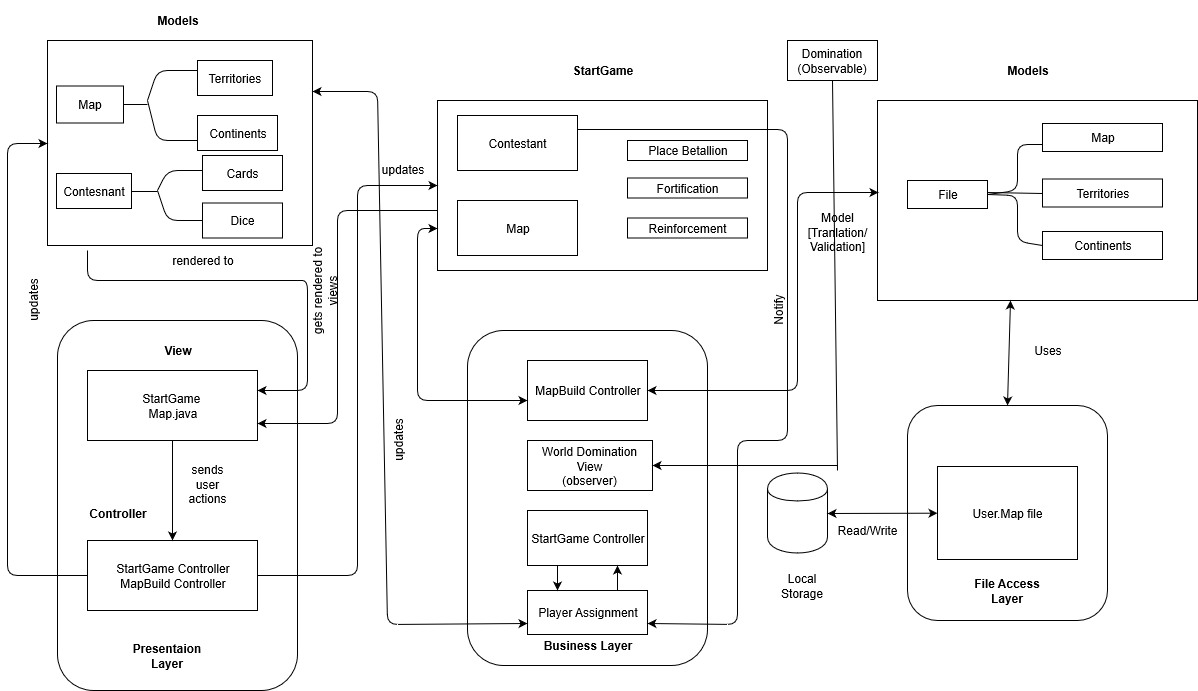

The diagram above was exported from draw.io. Its source (the exported page's mxGraphModel, read from the mxfile embedded in the PNG):
<mxGraphModel grid="1" shadow="0" math="0" pageHeight="1100" pageWidth="850" pageScale="1" page="1" fold="1" arrows="1" connect="1" tooltips="1" guides="1" gridSize="10" dy="1582" dx="1690">
  <root>
    <mxCell id="0" />
    <mxCell id="1" parent="0" />
    <mxCell id="Ccun1FcPaBFGY8zJOq1b-1" value="" parent="1" vertex="1" style="rounded=0;whiteSpace=wrap;html=1;">
      <mxGeometry as="geometry" height="205" width="265" y="-40" x="30" />
    </mxCell>
    <mxCell id="Ccun1FcPaBFGY8zJOq1b-2" value="Contesnant&lt;br&gt;" parent="1" vertex="1" style="rounded=0;whiteSpace=wrap;html=1;">
      <mxGeometry as="geometry" height="35" width="75" y="93" x="39" />
    </mxCell>
    <mxCell id="Ccun1FcPaBFGY8zJOq1b-3" value="" parent="1" vertex="1" style="rounded=0;whiteSpace=wrap;html=1;">
      <mxGeometry as="geometry" height="35" width="80" y="35" x="180" />
    </mxCell>
    <mxCell id="Ccun1FcPaBFGY8zJOq1b-5" value="Cards&lt;br&gt;" parent="1" vertex="1" style="rounded=0;whiteSpace=wrap;html=1;">
      <mxGeometry as="geometry" height="35" width="80" y="75" x="185" />
    </mxCell>
    <mxCell id="Ccun1FcPaBFGY8zJOq1b-6" value="" parent="1" vertex="1" style="rounded=1;whiteSpace=wrap;html=1;">
      <mxGeometry as="geometry" height="370" width="240" y="240" x="40" />
    </mxCell>
    <mxCell id="Ccun1FcPaBFGY8zJOq1b-7" value="StartGame&amp;nbsp;&lt;br&gt;Map.java&lt;br&gt;" parent="1" vertex="1" style="rounded=0;whiteSpace=wrap;html=1;">
      <mxGeometry as="geometry" height="70" width="170" y="290" x="70" />
    </mxCell>
    <mxCell id="Ccun1FcPaBFGY8zJOq1b-8" value="StartGame Controller&lt;br&gt;MapBuild Controller&lt;br&gt;" parent="1" vertex="1" style="rounded=0;whiteSpace=wrap;html=1;">
      <mxGeometry as="geometry" height="70" width="170" y="460" x="70" />
    </mxCell>
    <mxCell id="Ccun1FcPaBFGY8zJOq1b-9" value="" parent="1" vertex="1" style="rounded=0;whiteSpace=wrap;html=1;">
      <mxGeometry as="geometry" height="170" width="330" y="20" x="420" />
    </mxCell>
    <mxCell id="Ccun1FcPaBFGY8zJOq1b-10" value="Contestant" parent="1" vertex="1" style="rounded=0;whiteSpace=wrap;html=1;">
      <mxGeometry as="geometry" height="55" width="120" y="35" x="440" />
    </mxCell>
    <mxCell id="Ccun1FcPaBFGY8zJOq1b-11" value="Map" parent="1" vertex="1" style="rounded=0;whiteSpace=wrap;html=1;">
      <mxGeometry as="geometry" height="55" width="120" y="120" x="440" />
    </mxCell>
    <mxCell id="Ccun1FcPaBFGY8zJOq1b-12" value="Place Betallion" parent="1" vertex="1" style="rounded=0;whiteSpace=wrap;html=1;">
      <mxGeometry as="geometry" height="20" width="120" y="60" x="610" />
    </mxCell>
    <mxCell id="Ccun1FcPaBFGY8zJOq1b-13" value="" parent="1" vertex="1" style="rounded=1;whiteSpace=wrap;html=1;">
      <mxGeometry as="geometry" height="335" width="240" y="250" x="450" />
    </mxCell>
    <mxCell id="Ccun1FcPaBFGY8zJOq1b-14" value="MapBuild Controller" parent="1" vertex="1" style="rounded=0;whiteSpace=wrap;html=1;">
      <mxGeometry as="geometry" height="60" width="120" y="280" x="510" />
    </mxCell>
    <mxCell id="Ccun1FcPaBFGY8zJOq1b-15" value="StartGame Controller" parent="1" vertex="1" style="rounded=0;whiteSpace=wrap;html=1;">
      <mxGeometry as="geometry" height="55" width="120" y="430" x="510" />
    </mxCell>
    <mxCell id="Ccun1FcPaBFGY8zJOq1b-16" value="Player Assignment" parent="1" vertex="1" style="rounded=0;whiteSpace=wrap;html=1;">
      <mxGeometry as="geometry" height="44" width="120" y="510" x="510" />
    </mxCell>
    <mxCell id="Ccun1FcPaBFGY8zJOq1b-22" value="" parent="1" vertex="1" style="rounded=1;whiteSpace=wrap;html=1;">
      <mxGeometry as="geometry" height="215" width="200" y="325" x="890" />
    </mxCell>
    <mxCell id="Ccun1FcPaBFGY8zJOq1b-23" value="" parent="1" vertex="1" style="shape=cylinder;whiteSpace=wrap;html=1;boundedLbl=1;backgroundOutline=1;">
      <mxGeometry as="geometry" height="80" width="60" y="392.5" x="750" />
    </mxCell>
    <mxCell id="Ccun1FcPaBFGY8zJOq1b-24" value="User.Map file" parent="1" vertex="1" style="rounded=0;whiteSpace=wrap;html=1;">
      <mxGeometry as="geometry" height="93" width="140" y="386" x="920" />
    </mxCell>
    <mxCell id="Ccun1FcPaBFGY8zJOq1b-26" value="Continents&lt;br&gt;" parent="1" vertex="1" style="text;html=1;strokeColor=none;fillColor=none;align=center;verticalAlign=middle;whiteSpace=wrap;rounded=0;">
      <mxGeometry as="geometry" height="20" width="40" y="42.5" x="200" />
    </mxCell>
    <mxCell id="Ccun1FcPaBFGY8zJOq1b-28" value="&lt;b&gt;Models&lt;/b&gt;" parent="1" vertex="1" style="text;html=1;strokeColor=none;fillColor=none;align=center;verticalAlign=middle;whiteSpace=wrap;rounded=0;">
      <mxGeometry as="geometry" height="40" width="120" y="-80" x="100" />
    </mxCell>
    <mxCell id="Ccun1FcPaBFGY8zJOq1b-29" value="&lt;b&gt;View&lt;/b&gt;" parent="1" vertex="1" style="text;html=1;strokeColor=none;fillColor=none;align=center;verticalAlign=middle;whiteSpace=wrap;rounded=0;">
      <mxGeometry as="geometry" height="20" width="40" y="260" x="140" />
    </mxCell>
    <mxCell id="Ccun1FcPaBFGY8zJOq1b-30" value="&lt;b&gt;Controller&lt;/b&gt;" parent="1" vertex="1" style="text;html=1;strokeColor=none;fillColor=none;align=center;verticalAlign=middle;whiteSpace=wrap;rounded=0;">
      <mxGeometry as="geometry" height="25" width="40" y="420" x="80" />
    </mxCell>
    <mxCell id="Ccun1FcPaBFGY8zJOq1b-32" value="&lt;b&gt;StartGame&lt;/b&gt;" parent="1" vertex="1" style="text;html=1;strokeColor=none;fillColor=none;align=center;verticalAlign=middle;whiteSpace=wrap;rounded=0;">
      <mxGeometry as="geometry" height="50" width="110" y="-35" x="530" />
    </mxCell>
    <mxCell id="Ccun1FcPaBFGY8zJOq1b-33" value="&lt;b&gt;Business Layer&lt;/b&gt;" parent="1" vertex="1" style="text;html=1;strokeColor=none;fillColor=none;align=center;verticalAlign=middle;whiteSpace=wrap;rounded=0;">
      <mxGeometry as="geometry" height="40" width="100" y="545" x="520" />
    </mxCell>
    <mxCell id="Ccun1FcPaBFGY8zJOq1b-34" value="&lt;b&gt;Presentaion Layer&lt;/b&gt;" parent="1" vertex="1" style="text;html=1;strokeColor=none;fillColor=none;align=center;verticalAlign=middle;whiteSpace=wrap;rounded=0;">
      <mxGeometry as="geometry" height="30" width="60" y="560" x="120" />
    </mxCell>
    <mxCell id="Ccun1FcPaBFGY8zJOq1b-36" value="&lt;b&gt;File Access Layer&lt;/b&gt;" parent="1" vertex="1" style="text;html=1;strokeColor=none;fillColor=none;align=center;verticalAlign=middle;whiteSpace=wrap;rounded=0;">
      <mxGeometry as="geometry" height="40" width="100" y="490" x="940" />
    </mxCell>
    <mxCell id="Ccun1FcPaBFGY8zJOq1b-39" value="Reinforcement" parent="1" vertex="1" style="rounded=0;whiteSpace=wrap;html=1;">
      <mxGeometry as="geometry" height="20" width="120" y="137.5" x="610" />
    </mxCell>
    <mxCell id="Ccun1FcPaBFGY8zJOq1b-40" value="Fortification" parent="1" vertex="1" style="rounded=0;whiteSpace=wrap;html=1;">
      <mxGeometry as="geometry" height="20" width="120" y="97.5" x="610" />
    </mxCell>
    <mxCell id="Ccun1FcPaBFGY8zJOq1b-41" value="" parent="1" vertex="1" style="rounded=0;whiteSpace=wrap;html=1;">
      <mxGeometry as="geometry" height="200" width="320" y="20" x="860" />
    </mxCell>
    <mxCell id="Ccun1FcPaBFGY8zJOq1b-45" value="Map" parent="1" vertex="1" style="rounded=0;whiteSpace=wrap;html=1;">
      <mxGeometry as="geometry" height="28" width="120" y="43" x="1025" />
    </mxCell>
    <mxCell id="Ccun1FcPaBFGY8zJOq1b-46" value="Local Storage" parent="1" vertex="1" style="text;html=1;strokeColor=none;fillColor=none;align=center;verticalAlign=middle;whiteSpace=wrap;rounded=0;">
      <mxGeometry as="geometry" height="20" width="50" y="495" x="760" />
    </mxCell>
    <mxCell id="Ccun1FcPaBFGY8zJOq1b-48" value="" parent="1" style="endArrow=classic;html=1;exitX=0.5;exitY=1;exitDx=0;exitDy=0;entryX=0.5;entryY=0;entryDx=0;entryDy=0;" target="Ccun1FcPaBFGY8zJOq1b-8" source="Ccun1FcPaBFGY8zJOq1b-7" edge="1">
      <mxGeometry as="geometry" height="50" width="50" relative="1">
        <mxPoint as="sourcePoint" y="450" x="120" />
        <mxPoint as="targetPoint" y="400" x="170" />
      </mxGeometry>
    </mxCell>
    <mxCell id="Ccun1FcPaBFGY8zJOq1b-49" value="" parent="1" style="endArrow=classic;startArrow=classic;html=1;exitX=1;exitY=0.5;exitDx=0;exitDy=0;" target="Ccun1FcPaBFGY8zJOq1b-24" source="Ccun1FcPaBFGY8zJOq1b-23" edge="1">
      <mxGeometry as="geometry" height="50" width="50" relative="1">
        <mxPoint as="sourcePoint" y="480" x="870" />
        <mxPoint as="targetPoint" y="430" x="920" />
      </mxGeometry>
    </mxCell>
    <mxCell id="Ccun1FcPaBFGY8zJOq1b-50" value="" parent="1" style="endArrow=classic;html=1;exitX=0;exitY=0.5;exitDx=0;exitDy=0;entryX=0;entryY=0.5;entryDx=0;entryDy=0;" target="Ccun1FcPaBFGY8zJOq1b-1" source="Ccun1FcPaBFGY8zJOq1b-8" edge="1">
      <mxGeometry as="geometry" height="50" width="50" relative="1">
        <mxPoint as="sourcePoint" y="521.5" x="10" />
        <mxPoint as="targetPoint" y="471.5" x="60" />
        <Array as="points">
          <mxPoint y="495" x="-10" />
          <mxPoint y="63" x="-10" />
        </Array>
      </mxGeometry>
    </mxCell>
    <mxCell id="Ccun1FcPaBFGY8zJOq1b-51" value="" parent="1" style="endArrow=classic;html=1;exitX=1;exitY=0.5;exitDx=0;exitDy=0;entryX=0;entryY=0.5;entryDx=0;entryDy=0;" target="Ccun1FcPaBFGY8zJOq1b-9" source="Ccun1FcPaBFGY8zJOq1b-8" edge="1">
      <mxGeometry as="geometry" height="50" width="50" relative="1">
        <mxPoint as="sourcePoint" y="507" x="420" />
        <mxPoint as="targetPoint" y="85" x="370" />
        <Array as="points">
          <mxPoint y="495" x="340" />
          <mxPoint y="105" x="340" />
        </Array>
      </mxGeometry>
    </mxCell>
    <mxCell id="Ccun1FcPaBFGY8zJOq1b-52" value="" parent="1" style="endArrow=classic;startArrow=classic;html=1;exitX=1;exitY=0.5;exitDx=0;exitDy=0;entryX=0.003;entryY=0.46;entryDx=0;entryDy=0;entryPerimeter=0;" target="Ccun1FcPaBFGY8zJOq1b-41" source="Ccun1FcPaBFGY8zJOq1b-14" edge="1">
      <mxGeometry as="geometry" height="50" width="50" relative="1">
        <mxPoint as="sourcePoint" y="335" x="740" />
        <mxPoint as="targetPoint" y="300" x="790" />
        <Array as="points">
          <mxPoint y="310" x="780" />
          <mxPoint y="112" x="780" />
        </Array>
      </mxGeometry>
    </mxCell>
    <mxCell id="Ccun1FcPaBFGY8zJOq1b-53" value="Territories" parent="1" vertex="1" style="rounded=0;whiteSpace=wrap;html=1;">
      <mxGeometry as="geometry" height="28" width="120" y="98.5" x="1025" />
    </mxCell>
    <mxCell id="Ccun1FcPaBFGY8zJOq1b-54" value="Continents" parent="1" vertex="1" style="rounded=0;whiteSpace=wrap;html=1;">
      <mxGeometry as="geometry" height="28" width="120" y="151" x="1025" />
    </mxCell>
    <mxCell id="Ccun1FcPaBFGY8zJOq1b-55" value="" parent="1" style="endArrow=none;html=1;exitX=1;exitY=0.5;exitDx=0;exitDy=0;entryX=0;entryY=0.5;entryDx=0;entryDy=0;" target="Ccun1FcPaBFGY8zJOq1b-53" edge="1">
      <mxGeometry as="geometry" height="50" width="50" relative="1">
        <mxPoint as="sourcePoint" y="112" x="970" />
        <mxPoint as="targetPoint" y="80" x="1020" />
      </mxGeometry>
    </mxCell>
    <mxCell id="Ccun1FcPaBFGY8zJOq1b-56" value="File" parent="1" vertex="1" style="rounded=0;whiteSpace=wrap;html=1;">
      <mxGeometry as="geometry" height="28" width="80" y="100" x="890" />
    </mxCell>
    <mxCell id="Ccun1FcPaBFGY8zJOq1b-57" value="" parent="1" style="endArrow=none;html=1;exitX=1;exitY=0.5;exitDx=0;exitDy=0;entryX=0;entryY=0.75;entryDx=0;entryDy=0;" target="Ccun1FcPaBFGY8zJOq1b-45" source="Ccun1FcPaBFGY8zJOq1b-56" edge="1">
      <mxGeometry as="geometry" height="50" width="50" relative="1">
        <mxPoint as="sourcePoint" y="128" x="970" />
        <mxPoint as="targetPoint" y="78" x="1020" />
        <Array as="points">
          <mxPoint y="110" x="1000" />
          <mxPoint y="64" x="1000" />
        </Array>
      </mxGeometry>
    </mxCell>
    <mxCell id="Ccun1FcPaBFGY8zJOq1b-58" value="" parent="1" style="endArrow=none;html=1;exitX=0;exitY=0.5;exitDx=0;exitDy=0;entryX=1;entryY=0.5;entryDx=0;entryDy=0;" target="Ccun1FcPaBFGY8zJOq1b-56" source="Ccun1FcPaBFGY8zJOq1b-54" edge="1">
      <mxGeometry as="geometry" height="50" width="50" relative="1">
        <mxPoint as="sourcePoint" y="165" x="970" />
        <mxPoint as="targetPoint" y="115" x="1025" />
        <Array as="points">
          <mxPoint y="161" x="1000" />
          <mxPoint y="115" x="1000" />
        </Array>
      </mxGeometry>
    </mxCell>
    <mxCell id="Ccun1FcPaBFGY8zJOq1b-59" value="" parent="1" style="endArrow=classic;startArrow=classic;html=1;exitX=0.5;exitY=0;exitDx=0;exitDy=0;entryX=0.416;entryY=1;entryDx=0;entryDy=0;entryPerimeter=0;" target="Ccun1FcPaBFGY8zJOq1b-41" source="Ccun1FcPaBFGY8zJOq1b-22" edge="1">
      <mxGeometry as="geometry" height="50" width="50" relative="1">
        <mxPoint as="sourcePoint" y="275" x="965" />
        <mxPoint as="targetPoint" y="225" x="986" />
      </mxGeometry>
    </mxCell>
    <mxCell id="Ccun1FcPaBFGY8zJOq1b-60" value="Uses" parent="1" vertex="1" style="text;html=1;strokeColor=none;fillColor=none;align=center;verticalAlign=middle;whiteSpace=wrap;rounded=0;">
      <mxGeometry as="geometry" height="20" width="40" y="260" x="1010" />
    </mxCell>
    <mxCell id="Ccun1FcPaBFGY8zJOq1b-61" value="Model [Tranlation/&lt;br&gt;Validation]" parent="1" vertex="1" style="text;html=1;strokeColor=none;fillColor=none;align=center;verticalAlign=middle;whiteSpace=wrap;rounded=0;">
      <mxGeometry as="geometry" height="20" width="40" y="141" x="800" />
    </mxCell>
    <mxCell id="Ccun1FcPaBFGY8zJOq1b-62" value="" parent="1" style="endArrow=classic;startArrow=classic;html=1;exitX=1;exitY=0.25;exitDx=0;exitDy=0;entryX=0;entryY=0.75;entryDx=0;entryDy=0;" target="Ccun1FcPaBFGY8zJOq1b-16" source="Ccun1FcPaBFGY8zJOq1b-1" edge="1">
      <mxGeometry as="geometry" height="50" width="50" relative="1">
        <mxPoint as="sourcePoint" y="495" x="370" />
        <mxPoint as="targetPoint" y="445" x="420" />
        <Array as="points">
          <mxPoint y="11" x="360" />
          <mxPoint y="544" x="370" />
        </Array>
      </mxGeometry>
    </mxCell>
    <mxCell id="Ccun1FcPaBFGY8zJOq1b-63" value="" parent="1" style="endArrow=classic;html=1;entryX=0.75;entryY=1;entryDx=0;entryDy=0;exitX=0.75;exitY=0;exitDx=0;exitDy=0;" target="Ccun1FcPaBFGY8zJOq1b-15" source="Ccun1FcPaBFGY8zJOq1b-16" edge="1">
      <mxGeometry as="geometry" height="50" width="50" relative="1">
        <mxPoint as="sourcePoint" y="470" x="510" />
        <mxPoint as="targetPoint" y="420" x="560" />
      </mxGeometry>
    </mxCell>
    <mxCell id="Ccun1FcPaBFGY8zJOq1b-65" value="" parent="1" style="endArrow=classic;html=1;exitX=0.25;exitY=1;exitDx=0;exitDy=0;entryX=0.25;entryY=0;entryDx=0;entryDy=0;" target="Ccun1FcPaBFGY8zJOq1b-16" source="Ccun1FcPaBFGY8zJOq1b-15" edge="1">
      <mxGeometry as="geometry" height="50" width="50" relative="1">
        <mxPoint as="sourcePoint" y="470" x="610" />
        <mxPoint as="targetPoint" y="440" x="610" />
      </mxGeometry>
    </mxCell>
    <mxCell id="Ccun1FcPaBFGY8zJOq1b-66" value="" parent="1" style="endArrow=classic;startArrow=classic;html=1;entryX=0;entryY=0.75;entryDx=0;entryDy=0;exitX=0.25;exitY=0.209;exitDx=0;exitDy=0;exitPerimeter=0;" target="Ccun1FcPaBFGY8zJOq1b-9" source="Ccun1FcPaBFGY8zJOq1b-13" edge="1">
      <mxGeometry as="geometry" height="50" width="50" relative="1">
        <mxPoint as="sourcePoint" y="320" x="400" />
        <mxPoint as="targetPoint" y="120" x="400" />
        <Array as="points">
          <mxPoint y="320" x="400" />
          <mxPoint y="148" x="400" />
        </Array>
      </mxGeometry>
    </mxCell>
    <mxCell id="Ccun1FcPaBFGY8zJOq1b-67" value="updates" parent="1" vertex="1" style="text;html=1;strokeColor=none;fillColor=none;align=center;verticalAlign=middle;whiteSpace=wrap;rounded=0;rotation=-90;">
      <mxGeometry as="geometry" height="20" width="40" y="350" x="360" />
    </mxCell>
    <mxCell id="Ccun1FcPaBFGY8zJOq1b-70" value="&lt;b&gt;Models&lt;/b&gt;" parent="1" vertex="1" style="text;html=1;strokeColor=none;fillColor=none;align=center;verticalAlign=middle;whiteSpace=wrap;rounded=0;">
      <mxGeometry as="geometry" height="20" width="40" y="-20" x="990" />
    </mxCell>
    <mxCell id="Ccun1FcPaBFGY8zJOq1b-72" value="" parent="1" style="endArrow=classic;html=1;exitX=1;exitY=0.25;exitDx=0;exitDy=0;entryX=1;entryY=0.75;entryDx=0;entryDy=0;" target="Ccun1FcPaBFGY8zJOq1b-16" source="Ccun1FcPaBFGY8zJOq1b-10" edge="1">
      <mxGeometry as="geometry" height="50" width="50" relative="1">
        <mxPoint as="sourcePoint" y="72.5" x="760" />
        <mxPoint as="targetPoint" y="370" x="780" />
        <Array as="points">
          <mxPoint y="49" x="770" />
          <mxPoint y="360" x="770" />
          <mxPoint y="360" x="720" />
          <mxPoint y="544" x="720" />
        </Array>
      </mxGeometry>
    </mxCell>
    <mxCell id="Ccun1FcPaBFGY8zJOq1b-73" value="Read/Write" parent="1" vertex="1" style="text;html=1;strokeColor=none;fillColor=none;align=center;verticalAlign=middle;whiteSpace=wrap;rounded=0;">
      <mxGeometry as="geometry" height="20" width="40" y="440" x="830" />
    </mxCell>
    <mxCell id="Ccun1FcPaBFGY8zJOq1b-74" value="" parent="1" style="endArrow=classic;html=1;entryX=0.833;entryY=0.189;entryDx=0;entryDy=0;entryPerimeter=0;" target="Ccun1FcPaBFGY8zJOq1b-6" edge="1">
      <mxGeometry as="geometry" height="50" width="50" relative="1">
        <mxPoint as="sourcePoint" y="170" x="70" />
        <mxPoint as="targetPoint" y="150" x="130" />
        <Array as="points">
          <mxPoint y="200" x="70" />
          <mxPoint y="200" x="270" />
          <mxPoint y="200" x="290" />
          <mxPoint y="310" x="290" />
        </Array>
      </mxGeometry>
    </mxCell>
    <mxCell id="Ccun1FcPaBFGY8zJOq1b-75" value="rendered to" parent="1" vertex="1" style="text;html=1;strokeColor=none;fillColor=none;align=center;verticalAlign=middle;whiteSpace=wrap;rounded=0;">
      <mxGeometry as="geometry" height="20" width="70" y="170" x="150" />
    </mxCell>
    <mxCell id="Ccun1FcPaBFGY8zJOq1b-77" value="" parent="1" style="endArrow=classic;html=1;entryX=1;entryY=0.75;entryDx=0;entryDy=0;" target="Ccun1FcPaBFGY8zJOq1b-7" edge="1">
      <mxGeometry as="geometry" height="50" width="50" relative="1">
        <mxPoint as="sourcePoint" y="130" x="420" />
        <mxPoint as="targetPoint" y="165" x="390" />
        <Array as="points">
          <mxPoint y="130" x="320" />
          <mxPoint y="343" x="320" />
        </Array>
      </mxGeometry>
    </mxCell>
    <mxCell id="Ccun1FcPaBFGY8zJOq1b-78" value="gets rendered to views" parent="1" vertex="1" style="text;html=1;strokeColor=none;fillColor=none;align=center;verticalAlign=middle;whiteSpace=wrap;rounded=0;rotation=-90;">
      <mxGeometry as="geometry" height="20" width="95" y="200" x="260" />
    </mxCell>
    <mxCell id="Ccun1FcPaBFGY8zJOq1b-79" value="sends user actions" parent="1" vertex="1" style="text;html=1;strokeColor=none;fillColor=none;align=center;verticalAlign=middle;whiteSpace=wrap;rounded=0;">
      <mxGeometry as="geometry" height="20" width="40" y="393" x="170" />
    </mxCell>
    <mxCell id="Ccun1FcPaBFGY8zJOq1b-80" value="updates" parent="1" vertex="1" style="text;html=1;strokeColor=none;fillColor=none;align=center;verticalAlign=middle;whiteSpace=wrap;rounded=0;rotation=-90;">
      <mxGeometry as="geometry" height="20" width="40" y="210" x="-5" />
    </mxCell>
    <mxCell id="Ccun1FcPaBFGY8zJOq1b-81" value="updates" parent="1" vertex="1" style="text;html=1;strokeColor=none;fillColor=none;align=center;verticalAlign=middle;whiteSpace=wrap;rounded=0;">
      <mxGeometry as="geometry" height="20" width="30" y="79" x="370" />
    </mxCell>
    <mxCell id="Ccun1FcPaBFGY8zJOq1b-82" value="Notify" parent="1" vertex="1" style="text;html=1;strokeColor=none;fillColor=none;align=center;verticalAlign=middle;whiteSpace=wrap;rounded=0;rotation=-90;">
      <mxGeometry as="geometry" height="20" width="40" y="220" x="740" />
    </mxCell>
    <mxCell id="kDs1VAi_53f9-LcmQISV-9" value="Map" parent="1" vertex="1" style="rounded=0;whiteSpace=wrap;html=1;">
      <mxGeometry as="geometry" height="37" width="67" y="5.5" x="39" />
    </mxCell>
    <mxCell id="kDs1VAi_53f9-LcmQISV-11" value="Territories" parent="1" vertex="1" style="rounded=0;whiteSpace=wrap;html=1;">
      <mxGeometry as="geometry" height="35" width="75" y="-20" x="180" />
    </mxCell>
    <mxCell id="kDs1VAi_53f9-LcmQISV-22" value="" parent="1" style="endArrow=none;html=1;exitX=1;exitY=0.5;exitDx=0;exitDy=0;" source="kDs1VAi_53f9-LcmQISV-9" edge="1">
      <mxGeometry as="geometry" height="50" width="50" relative="1">
        <mxPoint as="sourcePoint" y="40" x="120" />
        <mxPoint as="targetPoint" y="24" x="130" />
      </mxGeometry>
    </mxCell>
    <mxCell id="kDs1VAi_53f9-LcmQISV-23" value="" parent="1" style="endArrow=none;html=1;" edge="1">
      <mxGeometry as="geometry" height="50" width="50" relative="1">
        <mxPoint as="sourcePoint" y="20" x="130" />
        <mxPoint as="targetPoint" y="-10" x="180" />
        <Array as="points">
          <mxPoint y="-10" x="140" />
        </Array>
      </mxGeometry>
    </mxCell>
    <mxCell id="kDs1VAi_53f9-LcmQISV-24" value="" parent="1" style="endArrow=none;html=1;" edge="1">
      <mxGeometry as="geometry" height="50" width="50" relative="1">
        <mxPoint as="sourcePoint" y="20" x="130" />
        <mxPoint as="targetPoint" y="60" x="180" />
        <Array as="points">
          <mxPoint y="60" x="140" />
        </Array>
      </mxGeometry>
    </mxCell>
    <mxCell id="kDs1VAi_53f9-LcmQISV-29" value="Domination (Observable)" parent="1" vertex="1" style="rounded=0;whiteSpace=wrap;html=1;">
      <mxGeometry as="geometry" height="40" width="90" y="-40" x="770" />
    </mxCell>
    <mxCell id="kDs1VAi_53f9-LcmQISV-31" value="World Domination View&lt;br&gt;(observer)&lt;br&gt;" parent="1" vertex="1" style="rounded=0;whiteSpace=wrap;html=1;">
      <mxGeometry as="geometry" height="50" width="125" y="360" x="510" />
    </mxCell>
    <mxCell id="QyEBfSxdo5_dH1XytbP3-7" value="" parent="1" style="endArrow=classic;html=1;entryX=1;entryY=0.5;entryDx=0;entryDy=0;" target="kDs1VAi_53f9-LcmQISV-31" edge="1">
      <mxGeometry as="geometry" height="50" width="50" relative="1">
        <mxPoint as="sourcePoint" y="385" x="820" />
        <mxPoint as="targetPoint" y="360" x="720" />
      </mxGeometry>
    </mxCell>
    <mxCell id="QyEBfSxdo5_dH1XytbP3-13" value="" parent="1" style="endArrow=none;html=1;entryX=0.5;entryY=1;entryDx=0;entryDy=0;" target="kDs1VAi_53f9-LcmQISV-29" edge="1">
      <mxGeometry as="geometry" height="50" width="50" relative="1">
        <mxPoint as="sourcePoint" y="390" x="820" />
        <mxPoint as="targetPoint" y="10" x="860" />
      </mxGeometry>
    </mxCell>
    <mxCell id="QyEBfSxdo5_dH1XytbP3-14" value="Dice&lt;br&gt;" parent="1" vertex="1" style="rounded=0;whiteSpace=wrap;html=1;">
      <mxGeometry as="geometry" height="35" width="80" y="122.5" x="185" />
    </mxCell>
    <mxCell id="QyEBfSxdo5_dH1XytbP3-15" value="" parent="1" style="endArrow=none;html=1;exitX=1;exitY=0.5;exitDx=0;exitDy=0;" source="Ccun1FcPaBFGY8zJOq1b-2" edge="1">
      <mxGeometry as="geometry" height="50" width="50" relative="1">
        <mxPoint as="sourcePoint" y="140" x="130" />
        <mxPoint as="targetPoint" y="111" x="140" />
      </mxGeometry>
    </mxCell>
    <mxCell id="QyEBfSxdo5_dH1XytbP3-16" value="" parent="1" style="endArrow=none;html=1;" edge="1">
      <mxGeometry as="geometry" height="50" width="50" relative="1">
        <mxPoint as="sourcePoint" y="110" x="140" />
        <mxPoint as="targetPoint" y="90" x="185" />
        <Array as="points">
          <mxPoint y="90" x="150" />
        </Array>
      </mxGeometry>
    </mxCell>
    <mxCell id="QyEBfSxdo5_dH1XytbP3-17" value="" parent="1" style="endArrow=none;html=1;entryX=0;entryY=0.5;entryDx=0;entryDy=0;" target="QyEBfSxdo5_dH1XytbP3-14" edge="1">
      <mxGeometry as="geometry" height="50" width="50" relative="1">
        <mxPoint as="sourcePoint" y="110" x="140" />
        <mxPoint as="targetPoint" y="130" x="180" />
        <Array as="points">
          <mxPoint y="140" x="150" />
        </Array>
      </mxGeometry>
    </mxCell>
  </root>
</mxGraphModel>